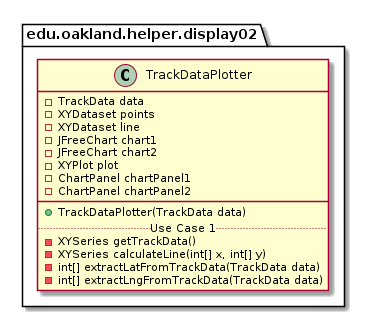

The diagram above was rendered by PlantUML. Its source (embedded in the PNG):
@startuml TrackDataPlotter_DirectDependencies


package edu.oakland.helper.display02 {
    class TrackDataPlotter {
        - TrackData data
        - XYDataset points
        - XYDataset line
        - JFreeChart chart1
        - JFreeChart chart2
        - XYPlot plot
        - ChartPanel chartPanel1
        - ChartPanel chartPanel2
        __
        + TrackDataPlotter(TrackData data)
        .. Use Case 1 ..
        - XYSeries getTrackData()
        - XYSeries calculateLine(int[] x, int[] y)
        - int[] extractLatFromTrackData(TrackData data)
        - int[] extractLngFromTrackData(TrackData data)
    }
}






@enduml